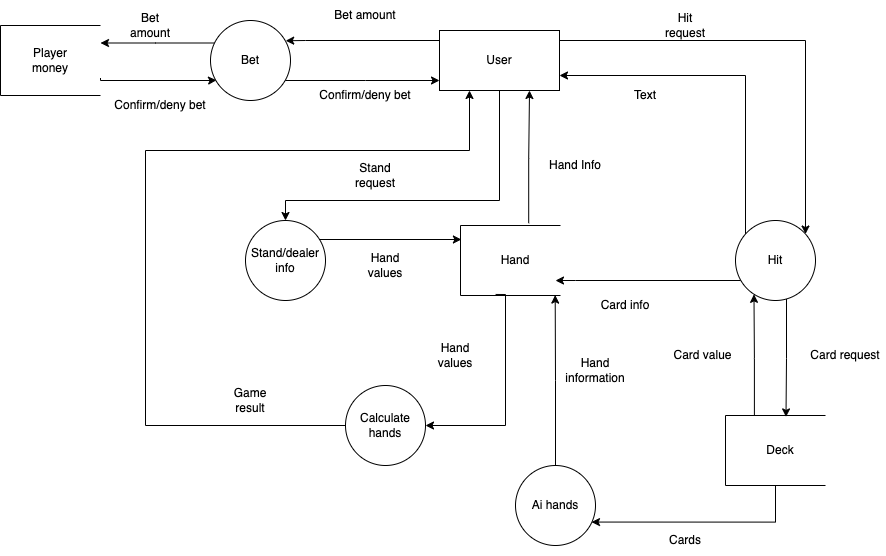

The diagram above was exported from draw.io. Its source (the exported page's mxGraphModel, read from the mxfile embedded in the PNG):
<mxGraphModel dx="1775" dy="576" grid="1" gridSize="10" guides="1" tooltips="1" connect="1" arrows="1" fold="1" page="1" pageScale="1" pageWidth="827" pageHeight="1169" math="0" shadow="0">
  <root>
    <mxCell id="0" />
    <mxCell id="1" parent="0" />
    <mxCell id="FmSRhLrXE9VFGLT8RxvO-19" style="edgeStyle=orthogonalEdgeStyle;rounded=0;orthogonalLoop=1;jettySize=auto;html=1;" parent="1" source="FmSRhLrXE9VFGLT8RxvO-17" target="FmSRhLrXE9VFGLT8RxvO-18" edge="1">
      <mxGeometry relative="1" as="geometry">
        <Array as="points">
          <mxPoint x="660" y="70" />
        </Array>
      </mxGeometry>
    </mxCell>
    <mxCell id="FmSRhLrXE9VFGLT8RxvO-36" style="edgeStyle=orthogonalEdgeStyle;rounded=0;orthogonalLoop=1;jettySize=auto;html=1;entryX=0.94;entryY=0.253;entryDx=0;entryDy=0;entryPerimeter=0;" parent="1" source="FmSRhLrXE9VFGLT8RxvO-17" target="FmSRhLrXE9VFGLT8RxvO-30" edge="1">
      <mxGeometry relative="1" as="geometry">
        <Array as="points">
          <mxPoint x="160" y="70" />
          <mxPoint x="160" y="70" />
        </Array>
      </mxGeometry>
    </mxCell>
    <mxCell id="FmSRhLrXE9VFGLT8RxvO-52" style="edgeStyle=orthogonalEdgeStyle;rounded=0;orthogonalLoop=1;jettySize=auto;html=1;entryX=0.5;entryY=0;entryDx=0;entryDy=0;" parent="1" source="FmSRhLrXE9VFGLT8RxvO-17" target="FmSRhLrXE9VFGLT8RxvO-50" edge="1">
      <mxGeometry relative="1" as="geometry">
        <Array as="points">
          <mxPoint x="354" y="230" />
          <mxPoint x="140" y="230" />
        </Array>
      </mxGeometry>
    </mxCell>
    <mxCell id="FmSRhLrXE9VFGLT8RxvO-17" value="User" style="rounded=0;whiteSpace=wrap;html=1;" parent="1" vertex="1">
      <mxGeometry x="294" y="60" width="120" height="60" as="geometry" />
    </mxCell>
    <mxCell id="FmSRhLrXE9VFGLT8RxvO-20" style="edgeStyle=orthogonalEdgeStyle;rounded=0;orthogonalLoop=1;jettySize=auto;html=1;entryX=1;entryY=0.75;entryDx=0;entryDy=0;" parent="1" source="FmSRhLrXE9VFGLT8RxvO-18" target="FmSRhLrXE9VFGLT8RxvO-17" edge="1">
      <mxGeometry relative="1" as="geometry">
        <Array as="points">
          <mxPoint x="600" y="105" />
        </Array>
      </mxGeometry>
    </mxCell>
    <mxCell id="FmSRhLrXE9VFGLT8RxvO-42" style="edgeStyle=orthogonalEdgeStyle;rounded=0;orthogonalLoop=1;jettySize=auto;html=1;entryX=0.02;entryY=0.395;entryDx=0;entryDy=0;entryPerimeter=0;" parent="1" source="FmSRhLrXE9VFGLT8RxvO-18" target="FmSRhLrXE9VFGLT8RxvO-26" edge="1">
      <mxGeometry relative="1" as="geometry">
        <Array as="points">
          <mxPoint x="641" y="388" />
          <mxPoint x="641" y="388" />
        </Array>
      </mxGeometry>
    </mxCell>
    <mxCell id="FmSRhLrXE9VFGLT8RxvO-44" style="edgeStyle=orthogonalEdgeStyle;rounded=0;orthogonalLoop=1;jettySize=auto;html=1;entryX=0.786;entryY=0.05;entryDx=0;entryDy=0;entryPerimeter=0;" parent="1" source="FmSRhLrXE9VFGLT8RxvO-18" target="FmSRhLrXE9VFGLT8RxvO-25" edge="1">
      <mxGeometry relative="1" as="geometry">
        <Array as="points">
          <mxPoint x="430" y="310" />
          <mxPoint x="430" y="310" />
        </Array>
      </mxGeometry>
    </mxCell>
    <mxCell id="FmSRhLrXE9VFGLT8RxvO-18" value="Hit" style="ellipse;whiteSpace=wrap;html=1;aspect=fixed;" parent="1" vertex="1">
      <mxGeometry x="590" y="250" width="80" height="80" as="geometry" />
    </mxCell>
    <mxCell id="FmSRhLrXE9VFGLT8RxvO-21" value="Hit request" style="text;html=1;strokeColor=none;fillColor=none;align=center;verticalAlign=middle;whiteSpace=wrap;rounded=0;" parent="1" vertex="1">
      <mxGeometry x="510" y="40" width="60" height="30" as="geometry" />
    </mxCell>
    <mxCell id="FmSRhLrXE9VFGLT8RxvO-22" value="Text" style="text;html=1;strokeColor=none;fillColor=none;align=center;verticalAlign=middle;whiteSpace=wrap;rounded=0;" parent="1" vertex="1">
      <mxGeometry x="470" y="110" width="60" height="30" as="geometry" />
    </mxCell>
    <mxCell id="FmSRhLrXE9VFGLT8RxvO-33" style="edgeStyle=orthogonalEdgeStyle;rounded=0;orthogonalLoop=1;jettySize=auto;html=1;entryX=0.075;entryY=0.746;entryDx=0;entryDy=0;exitX=0.75;exitY=0;exitDx=0;exitDy=0;entryPerimeter=0;" parent="1" source="FmSRhLrXE9VFGLT8RxvO-24" target="FmSRhLrXE9VFGLT8RxvO-30" edge="1">
      <mxGeometry relative="1" as="geometry">
        <Array as="points">
          <mxPoint x="-45" y="110" />
          <mxPoint x="65" y="110" />
        </Array>
      </mxGeometry>
    </mxCell>
    <mxCell id="FmSRhLrXE9VFGLT8RxvO-24" value="" style="shape=partialRectangle;whiteSpace=wrap;html=1;bottom=1;right=1;left=1;top=0;fillColor=none;routingCenterX=-0.5;rotation=90;" parent="1" vertex="1">
      <mxGeometry x="-130" y="40" width="70" height="100" as="geometry" />
    </mxCell>
    <mxCell id="FmSRhLrXE9VFGLT8RxvO-49" style="edgeStyle=orthogonalEdgeStyle;rounded=0;orthogonalLoop=1;jettySize=auto;html=1;entryX=0.75;entryY=1;entryDx=0;entryDy=0;exitX=-0.033;exitY=0.318;exitDx=0;exitDy=0;exitPerimeter=0;" parent="1" source="FmSRhLrXE9VFGLT8RxvO-25" target="FmSRhLrXE9VFGLT8RxvO-17" edge="1">
      <mxGeometry relative="1" as="geometry">
        <Array as="points">
          <mxPoint x="383" y="188" />
          <mxPoint x="384" y="188" />
        </Array>
      </mxGeometry>
    </mxCell>
    <mxCell id="FmSRhLrXE9VFGLT8RxvO-57" style="edgeStyle=orthogonalEdgeStyle;rounded=0;orthogonalLoop=1;jettySize=auto;html=1;exitX=0.985;exitY=0.649;exitDx=0;exitDy=0;exitPerimeter=0;" parent="1" source="FmSRhLrXE9VFGLT8RxvO-25" target="FmSRhLrXE9VFGLT8RxvO-54" edge="1">
      <mxGeometry relative="1" as="geometry">
        <Array as="points">
          <mxPoint x="360" y="324" />
          <mxPoint x="360" y="455" />
        </Array>
      </mxGeometry>
    </mxCell>
    <mxCell id="FmSRhLrXE9VFGLT8RxvO-25" value="" style="shape=partialRectangle;whiteSpace=wrap;html=1;bottom=1;right=1;left=1;top=0;fillColor=none;routingCenterX=-0.5;rotation=90;" parent="1" vertex="1">
      <mxGeometry x="330" y="240" width="70" height="100" as="geometry" />
    </mxCell>
    <mxCell id="FmSRhLrXE9VFGLT8RxvO-40" style="edgeStyle=orthogonalEdgeStyle;rounded=0;orthogonalLoop=1;jettySize=auto;html=1;entryX=0.231;entryY=0.923;entryDx=0;entryDy=0;entryPerimeter=0;exitX=-0.001;exitY=0.711;exitDx=0;exitDy=0;exitPerimeter=0;" parent="1" source="FmSRhLrXE9VFGLT8RxvO-26" target="FmSRhLrXE9VFGLT8RxvO-18" edge="1">
      <mxGeometry relative="1" as="geometry">
        <Array as="points">
          <mxPoint x="609" y="388" />
          <mxPoint x="609" y="388" />
        </Array>
      </mxGeometry>
    </mxCell>
    <mxCell id="pt0Z2e5BUhZHdi7LkZoG-2" style="edgeStyle=orthogonalEdgeStyle;rounded=0;orthogonalLoop=1;jettySize=auto;html=1;entryX=0.95;entryY=0.707;entryDx=0;entryDy=0;entryPerimeter=0;" edge="1" parent="1" source="FmSRhLrXE9VFGLT8RxvO-26" target="pt0Z2e5BUhZHdi7LkZoG-1">
      <mxGeometry relative="1" as="geometry">
        <Array as="points">
          <mxPoint x="630" y="552" />
        </Array>
      </mxGeometry>
    </mxCell>
    <mxCell id="FmSRhLrXE9VFGLT8RxvO-26" value="" style="shape=partialRectangle;whiteSpace=wrap;html=1;bottom=1;right=1;left=1;top=0;fillColor=none;routingCenterX=-0.5;rotation=90;" parent="1" vertex="1">
      <mxGeometry x="595" y="430" width="70" height="100" as="geometry" />
    </mxCell>
    <mxCell id="FmSRhLrXE9VFGLT8RxvO-27" value="Deck" style="text;html=1;strokeColor=none;fillColor=none;align=center;verticalAlign=middle;whiteSpace=wrap;rounded=0;" parent="1" vertex="1">
      <mxGeometry x="605" y="465" width="60" height="30" as="geometry" />
    </mxCell>
    <mxCell id="FmSRhLrXE9VFGLT8RxvO-28" value="Hand" style="text;html=1;strokeColor=none;fillColor=none;align=center;verticalAlign=middle;whiteSpace=wrap;rounded=0;" parent="1" vertex="1">
      <mxGeometry x="340" y="275" width="60" height="30" as="geometry" />
    </mxCell>
    <mxCell id="FmSRhLrXE9VFGLT8RxvO-29" value="Player money" style="text;html=1;strokeColor=none;fillColor=none;align=center;verticalAlign=middle;whiteSpace=wrap;rounded=0;" parent="1" vertex="1">
      <mxGeometry x="-125" y="75" width="60" height="30" as="geometry" />
    </mxCell>
    <mxCell id="FmSRhLrXE9VFGLT8RxvO-32" style="edgeStyle=orthogonalEdgeStyle;rounded=0;orthogonalLoop=1;jettySize=auto;html=1;entryX=0.25;entryY=0;entryDx=0;entryDy=0;" parent="1" source="FmSRhLrXE9VFGLT8RxvO-30" target="FmSRhLrXE9VFGLT8RxvO-24" edge="1">
      <mxGeometry relative="1" as="geometry">
        <Array as="points">
          <mxPoint x="10" y="73" />
        </Array>
      </mxGeometry>
    </mxCell>
    <mxCell id="FmSRhLrXE9VFGLT8RxvO-37" style="edgeStyle=orthogonalEdgeStyle;rounded=0;orthogonalLoop=1;jettySize=auto;html=1;" parent="1" source="FmSRhLrXE9VFGLT8RxvO-30" target="FmSRhLrXE9VFGLT8RxvO-17" edge="1">
      <mxGeometry relative="1" as="geometry">
        <Array as="points">
          <mxPoint x="220" y="110" />
          <mxPoint x="220" y="110" />
        </Array>
      </mxGeometry>
    </mxCell>
    <mxCell id="FmSRhLrXE9VFGLT8RxvO-30" value="Bet" style="ellipse;whiteSpace=wrap;html=1;aspect=fixed;" parent="1" vertex="1">
      <mxGeometry x="65" y="50" width="80" height="80" as="geometry" />
    </mxCell>
    <mxCell id="FmSRhLrXE9VFGLT8RxvO-34" value="Bet amount" style="text;html=1;strokeColor=none;fillColor=none;align=center;verticalAlign=middle;whiteSpace=wrap;rounded=0;" parent="1" vertex="1">
      <mxGeometry x="-25" y="40" width="60" height="30" as="geometry" />
    </mxCell>
    <mxCell id="FmSRhLrXE9VFGLT8RxvO-35" value="Confirm/deny bet" style="text;html=1;strokeColor=none;fillColor=none;align=center;verticalAlign=middle;whiteSpace=wrap;rounded=0;" parent="1" vertex="1">
      <mxGeometry x="160" y="110" width="120" height="30" as="geometry" />
    </mxCell>
    <mxCell id="FmSRhLrXE9VFGLT8RxvO-38" value="Bet amount" style="text;html=1;strokeColor=none;fillColor=none;align=center;verticalAlign=middle;whiteSpace=wrap;rounded=0;" parent="1" vertex="1">
      <mxGeometry x="180" y="30" width="80" height="30" as="geometry" />
    </mxCell>
    <mxCell id="FmSRhLrXE9VFGLT8RxvO-39" value="Confirm/deny bet" style="text;html=1;strokeColor=none;fillColor=none;align=center;verticalAlign=middle;whiteSpace=wrap;rounded=0;" parent="1" vertex="1">
      <mxGeometry x="-35" y="120" width="100" height="30" as="geometry" />
    </mxCell>
    <mxCell id="FmSRhLrXE9VFGLT8RxvO-41" value="Card value" style="text;html=1;strokeColor=none;fillColor=none;align=center;verticalAlign=middle;whiteSpace=wrap;rounded=0;" parent="1" vertex="1">
      <mxGeometry x="510" y="370" width="95" height="30" as="geometry" />
    </mxCell>
    <mxCell id="FmSRhLrXE9VFGLT8RxvO-43" value="Card request" style="text;html=1;strokeColor=none;fillColor=none;align=center;verticalAlign=middle;whiteSpace=wrap;rounded=0;" parent="1" vertex="1">
      <mxGeometry x="660" y="370" width="80" height="30" as="geometry" />
    </mxCell>
    <mxCell id="FmSRhLrXE9VFGLT8RxvO-45" value="Card info" style="text;html=1;strokeColor=none;fillColor=none;align=center;verticalAlign=middle;whiteSpace=wrap;rounded=0;" parent="1" vertex="1">
      <mxGeometry x="450" y="320" width="60" height="30" as="geometry" />
    </mxCell>
    <mxCell id="FmSRhLrXE9VFGLT8RxvO-48" value="Hand Info" style="text;html=1;strokeColor=none;fillColor=none;align=center;verticalAlign=middle;whiteSpace=wrap;rounded=0;" parent="1" vertex="1">
      <mxGeometry x="400" y="180" width="60" height="30" as="geometry" />
    </mxCell>
    <mxCell id="FmSRhLrXE9VFGLT8RxvO-55" style="edgeStyle=orthogonalEdgeStyle;rounded=0;orthogonalLoop=1;jettySize=auto;html=1;entryX=0.2;entryY=0.991;entryDx=0;entryDy=0;entryPerimeter=0;" parent="1" source="FmSRhLrXE9VFGLT8RxvO-50" target="FmSRhLrXE9VFGLT8RxvO-25" edge="1">
      <mxGeometry relative="1" as="geometry">
        <Array as="points">
          <mxPoint x="316" y="270" />
        </Array>
      </mxGeometry>
    </mxCell>
    <mxCell id="FmSRhLrXE9VFGLT8RxvO-50" value="Stand/dealer&lt;br&gt;info" style="ellipse;whiteSpace=wrap;html=1;aspect=fixed;" parent="1" vertex="1">
      <mxGeometry x="100" y="250" width="80" height="80" as="geometry" />
    </mxCell>
    <mxCell id="FmSRhLrXE9VFGLT8RxvO-60" style="edgeStyle=orthogonalEdgeStyle;rounded=0;orthogonalLoop=1;jettySize=auto;html=1;entryX=0.25;entryY=1;entryDx=0;entryDy=0;" parent="1" source="FmSRhLrXE9VFGLT8RxvO-54" target="FmSRhLrXE9VFGLT8RxvO-17" edge="1">
      <mxGeometry relative="1" as="geometry">
        <Array as="points">
          <mxPoint y="455" />
          <mxPoint y="180" />
          <mxPoint x="324" y="180" />
        </Array>
      </mxGeometry>
    </mxCell>
    <mxCell id="FmSRhLrXE9VFGLT8RxvO-54" value="Calculate&lt;br&gt;hands" style="ellipse;whiteSpace=wrap;html=1;aspect=fixed;" parent="1" vertex="1">
      <mxGeometry x="200" y="415" width="80" height="80" as="geometry" />
    </mxCell>
    <mxCell id="FmSRhLrXE9VFGLT8RxvO-56" value="Hand values" style="text;html=1;strokeColor=none;fillColor=none;align=center;verticalAlign=middle;whiteSpace=wrap;rounded=0;" parent="1" vertex="1">
      <mxGeometry x="210" y="280" width="60" height="30" as="geometry" />
    </mxCell>
    <mxCell id="FmSRhLrXE9VFGLT8RxvO-58" value="Hand values" style="text;html=1;strokeColor=none;fillColor=none;align=center;verticalAlign=middle;whiteSpace=wrap;rounded=0;" parent="1" vertex="1">
      <mxGeometry x="280" y="370" width="60" height="30" as="geometry" />
    </mxCell>
    <mxCell id="FmSRhLrXE9VFGLT8RxvO-59" value="Stand request" style="text;html=1;strokeColor=none;fillColor=none;align=center;verticalAlign=middle;whiteSpace=wrap;rounded=0;" parent="1" vertex="1">
      <mxGeometry x="200" y="190" width="60" height="30" as="geometry" />
    </mxCell>
    <mxCell id="FmSRhLrXE9VFGLT8RxvO-61" value="Game result" style="text;html=1;strokeColor=none;fillColor=none;align=center;verticalAlign=middle;whiteSpace=wrap;rounded=0;" parent="1" vertex="1">
      <mxGeometry x="75" y="415" width="60" height="30" as="geometry" />
    </mxCell>
    <mxCell id="pt0Z2e5BUhZHdi7LkZoG-3" style="edgeStyle=orthogonalEdgeStyle;rounded=0;orthogonalLoop=1;jettySize=auto;html=1;entryX=0.994;entryY=0.053;entryDx=0;entryDy=0;entryPerimeter=0;" edge="1" parent="1" source="pt0Z2e5BUhZHdi7LkZoG-1" target="FmSRhLrXE9VFGLT8RxvO-25">
      <mxGeometry relative="1" as="geometry" />
    </mxCell>
    <mxCell id="pt0Z2e5BUhZHdi7LkZoG-1" value="Ai hands" style="ellipse;whiteSpace=wrap;html=1;aspect=fixed;" vertex="1" parent="1">
      <mxGeometry x="370" y="495" width="80" height="80" as="geometry" />
    </mxCell>
    <mxCell id="pt0Z2e5BUhZHdi7LkZoG-4" value="Hand information" style="text;html=1;strokeColor=none;fillColor=none;align=center;verticalAlign=middle;whiteSpace=wrap;rounded=0;" vertex="1" parent="1">
      <mxGeometry x="420" y="385" width="60" height="30" as="geometry" />
    </mxCell>
    <mxCell id="pt0Z2e5BUhZHdi7LkZoG-5" value="Cards" style="text;html=1;strokeColor=none;fillColor=none;align=center;verticalAlign=middle;whiteSpace=wrap;rounded=0;" vertex="1" parent="1">
      <mxGeometry x="510" y="555" width="60" height="30" as="geometry" />
    </mxCell>
  </root>
</mxGraphModel>